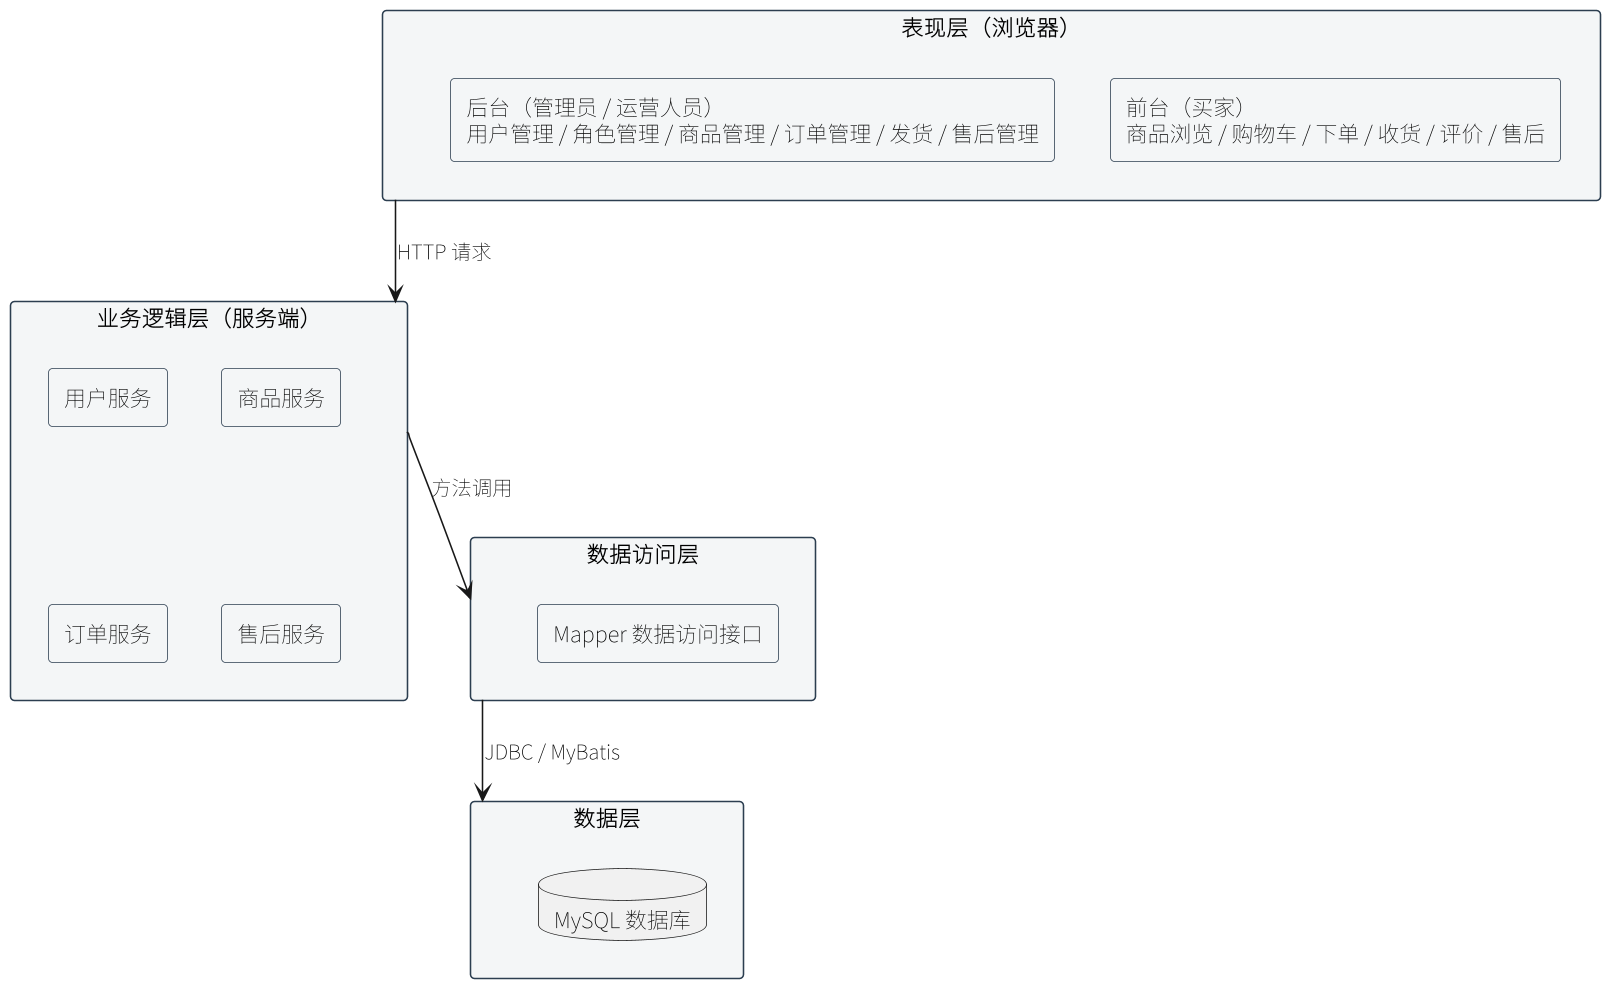

The diagram above was rendered by PlantUML. Its source (embedded in the PNG):
@startuml
skinparam defaultFontName "Noto Sans SC"
skinparam shadowing false
skinparam dpi 150
skinparam rectangle {
  BackgroundColor #F4F6F7
  BorderColor #2C3E50
}
skinparam packageStyle rectangle

rectangle "表现层（浏览器）" as ui {
  rectangle "前台（买家）\n商品浏览 / 购物车 / 下单 / 收货 / 评价 / 售后" as ui_buyer
  rectangle "后台（管理员 / 运营人员）\n用户管理 / 角色管理 / 商品管理 / 订单管理 / 发货 / 售后管理" as ui_admin
}

rectangle "业务逻辑层（服务端）" as service {
  rectangle "用户服务" as s1
  rectangle "商品服务" as s2
  rectangle "订单服务" as s3
  rectangle "售后服务" as s4
}

rectangle "数据访问层" as dao {
  rectangle "Mapper 数据访问接口" as d1
}

rectangle "数据层" as db {
  database "MySQL 数据库" as mysql
}

ui --> service : HTTP 请求
service --> dao : 方法调用
dao --> db : JDBC / MyBatis
@enduml